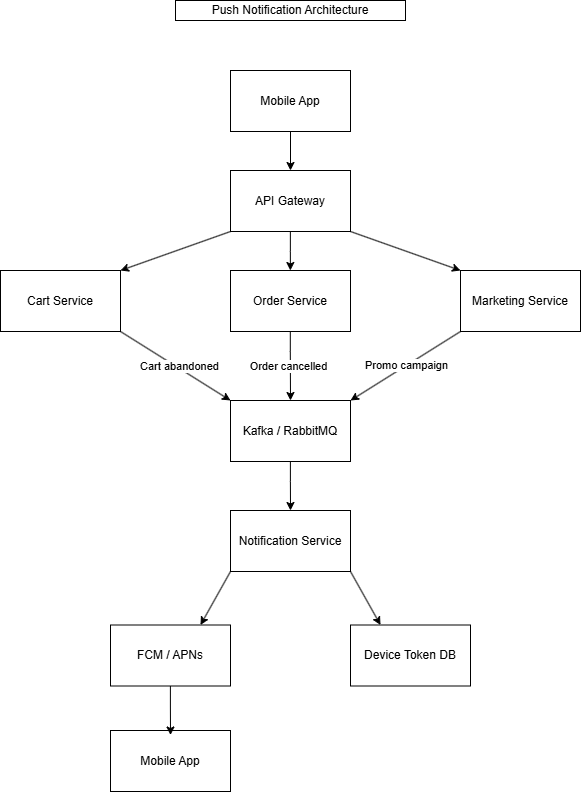

The diagram above was exported from draw.io. Its source (the exported page's mxGraphModel, read from the mxfile embedded in the PNG):
<mxGraphModel dx="1664" dy="894" grid="1" gridSize="10" guides="1" tooltips="1" connect="1" arrows="1" fold="1" page="1" pageScale="1" pageWidth="827" pageHeight="1169" math="0" shadow="0">
  <root>
    <mxCell id="0" />
    <mxCell id="1" parent="0" />
    <mxCell id="m142zhbG1bGtzp57IwXq-1" parent="1" style="rounded=0;whiteSpace=wrap;html=1;" value="Mobile App" vertex="1">
      <mxGeometry height="61" width="120" x="360" y="90" as="geometry" />
    </mxCell>
    <mxCell id="m142zhbG1bGtzp57IwXq-2" parent="1" style="rounded=0;whiteSpace=wrap;html=1;" value="API Gateway" vertex="1">
      <mxGeometry height="61" width="120" x="360" y="190" as="geometry" />
    </mxCell>
    <mxCell id="m142zhbG1bGtzp57IwXq-3" parent="1" style="rounded=0;whiteSpace=wrap;html=1;" value="Cart Service" vertex="1">
      <mxGeometry height="61" width="120" x="130" y="290" as="geometry" />
    </mxCell>
    <mxCell id="m142zhbG1bGtzp57IwXq-4" parent="1" style="rounded=0;whiteSpace=wrap;html=1;" value="Order Service" vertex="1">
      <mxGeometry height="61" width="120" x="360" y="290" as="geometry" />
    </mxCell>
    <mxCell id="m142zhbG1bGtzp57IwXq-5" parent="1" style="rounded=0;whiteSpace=wrap;html=1;" value="Marketing Service" vertex="1">
      <mxGeometry height="61" width="120" x="590" y="290" as="geometry" />
    </mxCell>
    <mxCell id="m142zhbG1bGtzp57IwXq-7" parent="1" style="rounded=0;whiteSpace=wrap;html=1;" value="Kafka / RabbitMQ" vertex="1">
      <mxGeometry height="61" width="120" x="360" y="420" as="geometry" />
    </mxCell>
    <mxCell id="m142zhbG1bGtzp57IwXq-8" parent="1" style="rounded=0;whiteSpace=wrap;html=1;" value="Notification Service" vertex="1">
      <mxGeometry height="61" width="120" x="360" y="530" as="geometry" />
    </mxCell>
    <mxCell id="m142zhbG1bGtzp57IwXq-10" parent="1" style="rounded=0;whiteSpace=wrap;html=1;" value="FCM / APNs" vertex="1">
      <mxGeometry height="61" width="120" x="240" y="644.5" as="geometry" />
    </mxCell>
    <mxCell id="m142zhbG1bGtzp57IwXq-11" parent="1" style="rounded=0;whiteSpace=wrap;html=1;" value="Mobile App" vertex="1">
      <mxGeometry height="61" width="120" x="240" y="750" as="geometry" />
    </mxCell>
    <mxCell id="m142zhbG1bGtzp57IwXq-12" edge="1" parent="1" source="m142zhbG1bGtzp57IwXq-1" style="endArrow=classic;html=1;rounded=0;exitX=0.5;exitY=1;exitDx=0;exitDy=0;entryX=0.5;entryY=0;entryDx=0;entryDy=0;" target="m142zhbG1bGtzp57IwXq-2" value="">
      <mxGeometry height="50" relative="1" width="50" as="geometry">
        <mxPoint x="390" y="620" as="sourcePoint" />
        <mxPoint x="440" y="570" as="targetPoint" />
      </mxGeometry>
    </mxCell>
    <mxCell id="m142zhbG1bGtzp57IwXq-13" edge="1" parent="1" style="endArrow=classic;html=1;rounded=0;exitX=0.5;exitY=1;exitDx=0;exitDy=0;entryX=0.5;entryY=0;entryDx=0;entryDy=0;" value="">
      <mxGeometry height="50" relative="1" width="50" as="geometry">
        <Array as="points">
          <mxPoint x="419.86" y="271" />
        </Array>
        <mxPoint x="419.86" y="251" as="sourcePoint" />
        <mxPoint x="419.86" y="290" as="targetPoint" />
      </mxGeometry>
    </mxCell>
    <mxCell id="m142zhbG1bGtzp57IwXq-14" edge="1" parent="1" source="m142zhbG1bGtzp57IwXq-2" style="endArrow=classic;html=1;rounded=0;exitX=0;exitY=1;exitDx=0;exitDy=0;entryX=1;entryY=0;entryDx=0;entryDy=0;" target="m142zhbG1bGtzp57IwXq-3" value="">
      <mxGeometry height="50" relative="1" width="50" as="geometry">
        <Array as="points" />
        <mxPoint x="350" y="251" as="sourcePoint" />
        <mxPoint x="350" y="290" as="targetPoint" />
      </mxGeometry>
    </mxCell>
    <mxCell id="m142zhbG1bGtzp57IwXq-16" edge="1" parent="1" style="endArrow=classic;html=1;rounded=0;exitX=0;exitY=1;exitDx=0;exitDy=0;entryX=0;entryY=0;entryDx=0;entryDy=0;" target="m142zhbG1bGtzp57IwXq-5" value="">
      <mxGeometry height="50" relative="1" width="50" as="geometry">
        <Array as="points" />
        <mxPoint x="480" y="251" as="sourcePoint" />
        <mxPoint x="410" y="290" as="targetPoint" />
      </mxGeometry>
    </mxCell>
    <mxCell id="m142zhbG1bGtzp57IwXq-17" edge="1" parent="1" source="m142zhbG1bGtzp57IwXq-5" style="endArrow=classic;html=1;rounded=0;exitX=0;exitY=1;exitDx=0;exitDy=0;entryX=1;entryY=0;entryDx=0;entryDy=0;" target="m142zhbG1bGtzp57IwXq-7" value="">
      <mxGeometry height="50" relative="1" width="50" as="geometry">
        <Array as="points" />
        <mxPoint x="550" y="351" as="sourcePoint" />
        <mxPoint x="620" y="390" as="targetPoint" />
      </mxGeometry>
    </mxCell>
    <mxCell id="m142zhbG1bGtzp57IwXq-26" connectable="0" parent="m142zhbG1bGtzp57IwXq-17" style="edgeLabel;html=1;align=center;verticalAlign=middle;resizable=0;points=[];" value="Promo campaign" vertex="1">
      <mxGeometry relative="1" x="-0.0359" as="geometry">
        <mxPoint x="-1" as="offset" />
      </mxGeometry>
    </mxCell>
    <mxCell id="m142zhbG1bGtzp57IwXq-18" edge="1" parent="1" source="m142zhbG1bGtzp57IwXq-3" style="endArrow=classic;html=1;rounded=0;exitX=1;exitY=1;exitDx=0;exitDy=0;entryX=0;entryY=0;entryDx=0;entryDy=0;" target="m142zhbG1bGtzp57IwXq-7" value="">
      <mxGeometry height="50" relative="1" width="50" as="geometry">
        <Array as="points" />
        <mxPoint x="290" y="351" as="sourcePoint" />
        <mxPoint x="220" y="420" as="targetPoint" />
      </mxGeometry>
    </mxCell>
    <mxCell id="m142zhbG1bGtzp57IwXq-24" connectable="0" parent="m142zhbG1bGtzp57IwXq-18" style="edgeLabel;html=1;align=center;verticalAlign=middle;resizable=0;points=[];" value="Cart abandoned" vertex="1">
      <mxGeometry relative="1" x="0.0506" y="2" as="geometry">
        <mxPoint as="offset" />
      </mxGeometry>
    </mxCell>
    <mxCell id="m142zhbG1bGtzp57IwXq-19" edge="1" parent="1" style="endArrow=classic;html=1;rounded=0;exitX=0.5;exitY=1;exitDx=0;exitDy=0;entryX=0.5;entryY=0;entryDx=0;entryDy=0;" target="m142zhbG1bGtzp57IwXq-7" value="">
      <mxGeometry height="50" relative="1" width="50" as="geometry">
        <Array as="points">
          <mxPoint x="419.8" y="371" />
        </Array>
        <mxPoint x="419.8" y="351" as="sourcePoint" />
        <mxPoint x="419.8" y="390" as="targetPoint" />
      </mxGeometry>
    </mxCell>
    <mxCell id="m142zhbG1bGtzp57IwXq-25" connectable="0" parent="m142zhbG1bGtzp57IwXq-19" style="edgeLabel;html=1;align=center;verticalAlign=middle;resizable=0;points=[];" value="Order cancelled" vertex="1">
      <mxGeometry relative="1" x="-0.0147" y="-2" as="geometry">
        <mxPoint as="offset" />
      </mxGeometry>
    </mxCell>
    <mxCell id="m142zhbG1bGtzp57IwXq-20" edge="1" parent="1" style="endArrow=classic;html=1;rounded=0;exitX=0.5;exitY=1;exitDx=0;exitDy=0;entryX=0.5;entryY=0;entryDx=0;entryDy=0;" target="m142zhbG1bGtzp57IwXq-8" value="">
      <mxGeometry height="50" relative="1" width="50" as="geometry">
        <Array as="points">
          <mxPoint x="419.89" y="501" />
        </Array>
        <mxPoint x="419.89" y="481" as="sourcePoint" />
        <mxPoint x="419.89" y="520" as="targetPoint" />
      </mxGeometry>
    </mxCell>
    <mxCell id="m142zhbG1bGtzp57IwXq-21" edge="1" parent="1" source="m142zhbG1bGtzp57IwXq-8" style="endArrow=classic;html=1;rounded=0;exitX=0;exitY=1;exitDx=0;exitDy=0;entryX=0.75;entryY=0;entryDx=0;entryDy=0;" target="m142zhbG1bGtzp57IwXq-10" value="">
      <mxGeometry height="50" relative="1" width="50" as="geometry">
        <Array as="points" />
        <mxPoint x="419.89" y="591" as="sourcePoint" />
        <mxPoint x="420" y="640" as="targetPoint" />
      </mxGeometry>
    </mxCell>
    <mxCell id="m142zhbG1bGtzp57IwXq-22" edge="1" parent="1" style="endArrow=classic;html=1;rounded=0;exitX=0.5;exitY=1;exitDx=0;exitDy=0;entryX=0.5;entryY=0;entryDx=0;entryDy=0;" value="">
      <mxGeometry height="50" relative="1" width="50" as="geometry">
        <Array as="points">
          <mxPoint x="299.89" y="725.5" />
        </Array>
        <mxPoint x="299.89" y="705.5" as="sourcePoint" />
        <mxPoint x="300" y="754.5" as="targetPoint" />
      </mxGeometry>
    </mxCell>
    <mxCell id="m142zhbG1bGtzp57IwXq-27" parent="1" style="rounded=0;whiteSpace=wrap;html=1;" value="Device Token DB" vertex="1">
      <mxGeometry height="61" width="120" x="480" y="644.5" as="geometry" />
    </mxCell>
    <mxCell id="m142zhbG1bGtzp57IwXq-28" edge="1" parent="1" style="endArrow=classic;html=1;rounded=0;exitX=0;exitY=1;exitDx=0;exitDy=0;entryX=0.25;entryY=0;entryDx=0;entryDy=0;" target="m142zhbG1bGtzp57IwXq-27" value="">
      <mxGeometry height="50" relative="1" width="50" as="geometry">
        <Array as="points" />
        <mxPoint x="480" y="591" as="sourcePoint" />
        <mxPoint x="450" y="645" as="targetPoint" />
      </mxGeometry>
    </mxCell>
    <mxCell id="m142zhbG1bGtzp57IwXq-29" parent="1" style="rounded=0;whiteSpace=wrap;html=1;" value="Push Notification Architecture" vertex="1">
      <mxGeometry height="20" width="230" x="305" y="20" as="geometry" />
    </mxCell>
  </root>
</mxGraphModel>